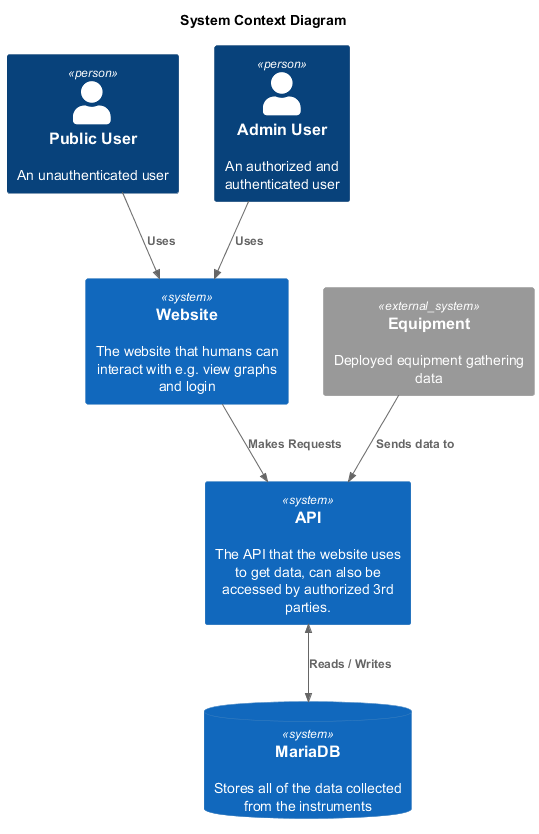

The diagram above was rendered by PlantUML. Its source (embedded in the PNG):
@startuml System-Context-Diagram
!include <c4/C4_Context.puml>
title System Context Diagram

Person(public_user, "Public User", "An unauthenticated user")
Person(admin_user, "Admin User", "An authorized and authenticated user")
System_Ext(equipment, "Equipment", "Deployed equipment gathering data")
System(website, "Website", "The website that humans can interact with e.g. view graphs and login")
System(api, "API", "The API that the website uses to get data, can also be accessed by authorized 3rd parties.")
SystemDb(mariadb, "MariaDB", "Stores all of the data collected from the instruments")

Rel(public_user, website, "Uses")
Rel(admin_user, website, "Uses")
Rel(website, api, "Makes Requests")
Rel(equipment, api, "Sends data to")
BiRel(api, mariadb, "Reads / Writes")


@enduml